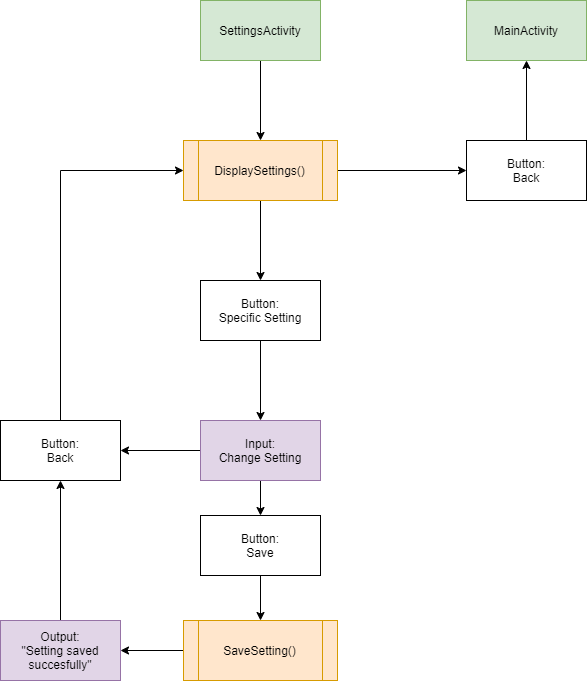

The diagram above was exported from draw.io. Its source (the exported page's mxGraphModel, read from the mxfile embedded in the PNG):
<mxGraphModel dx="1038" dy="547" grid="1" gridSize="10" guides="1" tooltips="1" connect="1" arrows="1" fold="1" page="1" pageScale="1" pageWidth="827" pageHeight="1169" math="0" shadow="0">
  <root>
    <mxCell id="5TSicIK59oFh8NkQENw1-0" />
    <mxCell id="5TSicIK59oFh8NkQENw1-1" parent="5TSicIK59oFh8NkQENw1-0" />
    <mxCell id="aVfx8CGLr_vNXzTBJcUy-0" value="" style="edgeStyle=orthogonalEdgeStyle;rounded=0;orthogonalLoop=1;jettySize=auto;html=1;" parent="5TSicIK59oFh8NkQENw1-1" source="aVfx8CGLr_vNXzTBJcUy-1" target="aVfx8CGLr_vNXzTBJcUy-4" edge="1">
      <mxGeometry relative="1" as="geometry" />
    </mxCell>
    <mxCell id="aVfx8CGLr_vNXzTBJcUy-1" value="SettingsActivity" style="rounded=0;whiteSpace=wrap;html=1;fillColor=#d5e8d4;strokeColor=#82b366;" parent="5TSicIK59oFh8NkQENw1-1" vertex="1">
      <mxGeometry x="354" y="40" width="120" height="60" as="geometry" />
    </mxCell>
    <mxCell id="aVfx8CGLr_vNXzTBJcUy-2" value="" style="edgeStyle=orthogonalEdgeStyle;rounded=0;orthogonalLoop=1;jettySize=auto;html=1;" parent="5TSicIK59oFh8NkQENw1-1" source="aVfx8CGLr_vNXzTBJcUy-4" target="aVfx8CGLr_vNXzTBJcUy-7" edge="1">
      <mxGeometry relative="1" as="geometry" />
    </mxCell>
    <mxCell id="aVfx8CGLr_vNXzTBJcUy-3" style="edgeStyle=orthogonalEdgeStyle;rounded=0;orthogonalLoop=1;jettySize=auto;html=1;exitX=1;exitY=0.5;exitDx=0;exitDy=0;entryX=0;entryY=0.5;entryDx=0;entryDy=0;" parent="5TSicIK59oFh8NkQENw1-1" source="aVfx8CGLr_vNXzTBJcUy-4" target="aVfx8CGLr_vNXzTBJcUy-13" edge="1">
      <mxGeometry relative="1" as="geometry" />
    </mxCell>
    <mxCell id="aVfx8CGLr_vNXzTBJcUy-4" value="DisplaySettings()" style="shape=process;whiteSpace=wrap;html=1;backgroundOutline=1;rounded=0;strokeColor=#d79b00;fillColor=#ffe6cc;" parent="5TSicIK59oFh8NkQENw1-1" vertex="1">
      <mxGeometry x="337" y="180" width="154" height="60" as="geometry" />
    </mxCell>
    <mxCell id="aVfx8CGLr_vNXzTBJcUy-5" value="MainActivity" style="rounded=0;whiteSpace=wrap;html=1;fillColor=#d5e8d4;strokeColor=#82b366;" parent="5TSicIK59oFh8NkQENw1-1" vertex="1">
      <mxGeometry x="620" y="40" width="120" height="60" as="geometry" />
    </mxCell>
    <mxCell id="aVfx8CGLr_vNXzTBJcUy-6" value="" style="edgeStyle=orthogonalEdgeStyle;rounded=0;orthogonalLoop=1;jettySize=auto;html=1;entryX=0.5;entryY=0;entryDx=0;entryDy=0;" parent="5TSicIK59oFh8NkQENw1-1" source="aVfx8CGLr_vNXzTBJcUy-7" target="B44s8eFLmeFJvoEsv2WV-0" edge="1">
      <mxGeometry relative="1" as="geometry">
        <mxPoint x="414" y="460" as="targetPoint" />
      </mxGeometry>
    </mxCell>
    <mxCell id="aVfx8CGLr_vNXzTBJcUy-7" value="Button:&lt;br&gt;Specific Setting" style="whiteSpace=wrap;html=1;rounded=0;" parent="5TSicIK59oFh8NkQENw1-1" vertex="1">
      <mxGeometry x="354" y="320" width="120" height="60" as="geometry" />
    </mxCell>
    <mxCell id="aVfx8CGLr_vNXzTBJcUy-8" value="" style="edgeStyle=orthogonalEdgeStyle;rounded=0;orthogonalLoop=1;jettySize=auto;html=1;exitX=0;exitY=0.5;exitDx=0;exitDy=0;" parent="5TSicIK59oFh8NkQENw1-1" source="B44s8eFLmeFJvoEsv2WV-0" target="aVfx8CGLr_vNXzTBJcUy-11" edge="1">
      <mxGeometry relative="1" as="geometry">
        <mxPoint x="354" y="490" as="sourcePoint" />
      </mxGeometry>
    </mxCell>
    <mxCell id="aVfx8CGLr_vNXzTBJcUy-10" style="edgeStyle=orthogonalEdgeStyle;rounded=0;orthogonalLoop=1;jettySize=auto;html=1;exitX=0.5;exitY=0;exitDx=0;exitDy=0;entryX=0;entryY=0.5;entryDx=0;entryDy=0;" parent="5TSicIK59oFh8NkQENw1-1" source="aVfx8CGLr_vNXzTBJcUy-11" target="aVfx8CGLr_vNXzTBJcUy-4" edge="1">
      <mxGeometry relative="1" as="geometry" />
    </mxCell>
    <mxCell id="aVfx8CGLr_vNXzTBJcUy-11" value="Button:&lt;br&gt;Back" style="whiteSpace=wrap;html=1;rounded=0;" parent="5TSicIK59oFh8NkQENw1-1" vertex="1">
      <mxGeometry x="154" y="460" width="120" height="60" as="geometry" />
    </mxCell>
    <mxCell id="aVfx8CGLr_vNXzTBJcUy-12" style="edgeStyle=orthogonalEdgeStyle;rounded=0;orthogonalLoop=1;jettySize=auto;html=1;exitX=0.5;exitY=0;exitDx=0;exitDy=0;entryX=0.5;entryY=1;entryDx=0;entryDy=0;" parent="5TSicIK59oFh8NkQENw1-1" source="aVfx8CGLr_vNXzTBJcUy-13" target="aVfx8CGLr_vNXzTBJcUy-5" edge="1">
      <mxGeometry relative="1" as="geometry" />
    </mxCell>
    <mxCell id="aVfx8CGLr_vNXzTBJcUy-13" value="Button:&lt;br&gt;Back" style="whiteSpace=wrap;html=1;rounded=0;" parent="5TSicIK59oFh8NkQENw1-1" vertex="1">
      <mxGeometry x="620" y="180" width="120" height="60" as="geometry" />
    </mxCell>
    <mxCell id="B44s8eFLmeFJvoEsv2WV-2" style="edgeStyle=orthogonalEdgeStyle;rounded=0;orthogonalLoop=1;jettySize=auto;html=1;exitX=0.5;exitY=1;exitDx=0;exitDy=0;entryX=0.5;entryY=0;entryDx=0;entryDy=0;" parent="5TSicIK59oFh8NkQENw1-1" source="B44s8eFLmeFJvoEsv2WV-0" target="B44s8eFLmeFJvoEsv2WV-1" edge="1">
      <mxGeometry relative="1" as="geometry" />
    </mxCell>
    <mxCell id="B44s8eFLmeFJvoEsv2WV-0" value="Input:&lt;br&gt;Change Setting" style="rounded=0;whiteSpace=wrap;html=1;fillColor=#e1d5e7;strokeColor=#9673a6;" parent="5TSicIK59oFh8NkQENw1-1" vertex="1">
      <mxGeometry x="354" y="460" width="120" height="60" as="geometry" />
    </mxCell>
    <mxCell id="B44s8eFLmeFJvoEsv2WV-4" style="edgeStyle=orthogonalEdgeStyle;rounded=0;orthogonalLoop=1;jettySize=auto;html=1;exitX=0.5;exitY=1;exitDx=0;exitDy=0;entryX=0.5;entryY=0;entryDx=0;entryDy=0;" parent="5TSicIK59oFh8NkQENw1-1" source="B44s8eFLmeFJvoEsv2WV-1" target="B44s8eFLmeFJvoEsv2WV-3" edge="1">
      <mxGeometry relative="1" as="geometry" />
    </mxCell>
    <mxCell id="B44s8eFLmeFJvoEsv2WV-1" value="Button:&lt;br&gt;Save" style="whiteSpace=wrap;html=1;rounded=0;" parent="5TSicIK59oFh8NkQENw1-1" vertex="1">
      <mxGeometry x="354" y="555" width="120" height="60" as="geometry" />
    </mxCell>
    <mxCell id="B44s8eFLmeFJvoEsv2WV-6" style="edgeStyle=orthogonalEdgeStyle;rounded=0;orthogonalLoop=1;jettySize=auto;html=1;exitX=0;exitY=0.5;exitDx=0;exitDy=0;entryX=1;entryY=0.5;entryDx=0;entryDy=0;" parent="5TSicIK59oFh8NkQENw1-1" source="B44s8eFLmeFJvoEsv2WV-3" target="B44s8eFLmeFJvoEsv2WV-5" edge="1">
      <mxGeometry relative="1" as="geometry" />
    </mxCell>
    <mxCell id="B44s8eFLmeFJvoEsv2WV-3" value="SaveSetting()" style="shape=process;whiteSpace=wrap;html=1;backgroundOutline=1;rounded=0;strokeColor=#d79b00;fillColor=#ffe6cc;" parent="5TSicIK59oFh8NkQENw1-1" vertex="1">
      <mxGeometry x="337" y="660" width="154" height="60" as="geometry" />
    </mxCell>
    <mxCell id="B44s8eFLmeFJvoEsv2WV-7" style="edgeStyle=orthogonalEdgeStyle;rounded=0;orthogonalLoop=1;jettySize=auto;html=1;exitX=0.5;exitY=0;exitDx=0;exitDy=0;entryX=0.5;entryY=1;entryDx=0;entryDy=0;" parent="5TSicIK59oFh8NkQENw1-1" source="B44s8eFLmeFJvoEsv2WV-5" target="aVfx8CGLr_vNXzTBJcUy-11" edge="1">
      <mxGeometry relative="1" as="geometry" />
    </mxCell>
    <mxCell id="B44s8eFLmeFJvoEsv2WV-5" value="Output:&lt;br&gt;&quot;Setting saved succesfully&quot;" style="rounded=0;whiteSpace=wrap;html=1;fillColor=#e1d5e7;strokeColor=#9673a6;" parent="5TSicIK59oFh8NkQENw1-1" vertex="1">
      <mxGeometry x="154" y="660" width="120" height="60" as="geometry" />
    </mxCell>
  </root>
</mxGraphModel>